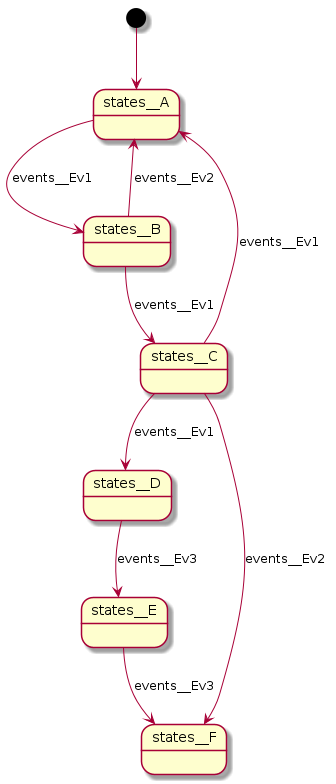

The diagram above was rendered by PlantUML. Its source (embedded in the PNG):
@startuml
[*] --> states__A
states__A --> states__B : events__Ev1
states__B --> states__C : events__Ev1
states__B --> states__A : events__Ev2
states__C --> states__A : events__Ev1
states__C --> states__D : events__Ev1
states__C --> states__F : events__Ev2
states__D --> states__E : events__Ev3
states__E --> states__F : events__Ev3
@enduml